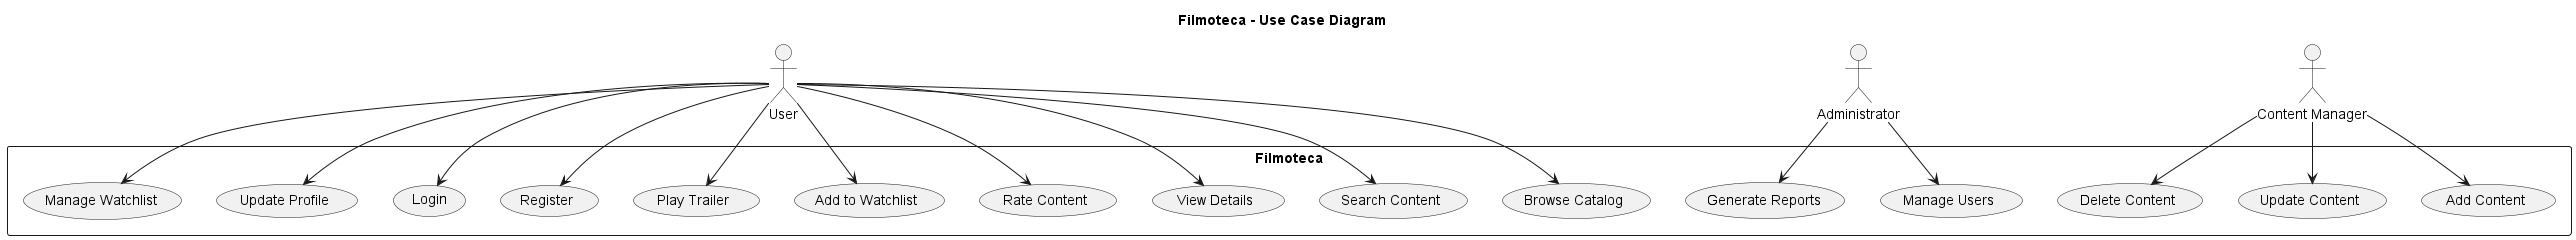

The diagram above was rendered by PlantUML. Its source (embedded in the PNG):
@startuml
title Filmoteca - Use Case Diagram

actor "User" as user
actor "Administrator" as admin
actor "Content Manager" as manager

rectangle Filmoteca {
  
  ' --- Content Module ---
  usecase "Browse Catalog" as UC1
  usecase "Search Content" as UC2
  usecase "View Details" as UC3
  usecase "Rate Content" as UC4
  usecase "Add to Watchlist" as UC5
  usecase "Play Trailer" as UC6

  ' --- User Module ---
  usecase "Register" as UC7
  usecase "Login" as UC8
  usecase "Update Profile" as UC9
  usecase "Manage Watchlist" as UC10

  ' --- Administration Module ---
  usecase "Add Content" as UC11
  usecase "Update Content" as UC12
  usecase "Delete Content" as UC13
  usecase "Generate Reports" as UC14
  usecase "Manage Users" as UC15
}

' --- Relationships ---
user --> UC1
user --> UC2
user --> UC3
user --> UC4
user --> UC5
user --> UC6
user --> UC7
user --> UC8
user --> UC9
user --> UC10

manager --> UC11
manager --> UC12
manager --> UC13

admin --> UC14
admin --> UC15
@enduml